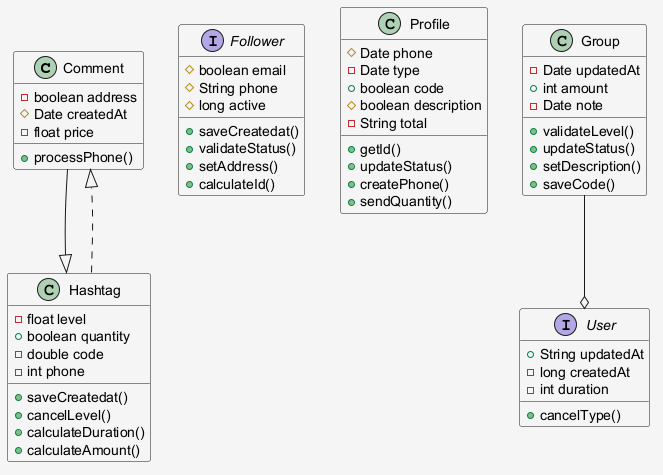

The diagram above was rendered by PlantUML. Its source (embedded in the PNG):
@startuml
skinparam shadowing false
skinparam backgroundColor #F5F5F5
class Comment {
  -boolean address
  #Date createdAt
  -float price
  +processPhone()
}
interface Follower {
  #boolean email
  #String phone
  #long active
  +saveCreatedat()
  +validateStatus()
  +setAddress()
  +calculateId()
}
class Profile {
  #Date phone
  -Date type
  +boolean code
  #boolean description
  -String total
  +getId()
  +updateStatus()
  +createPhone()
  +sendQuantity()
}
class Group {
  -Date updatedAt
  +int amount
  -Date note
  +validateLevel()
  +updateStatus()
  +setDescription()
  +saveCode()
}
interface User {
  +String updatedAt
  -long createdAt
  -int duration
  +cancelType()
}
class Hashtag {
  -float level
  +boolean quantity
  -double code
  -int phone
  +saveCreatedat()
  +cancelLevel()
  +calculateDuration()
  +calculateAmount()
}
Comment --|> Hashtag
Group --o User
Hashtag ..|> Comment
@enduml